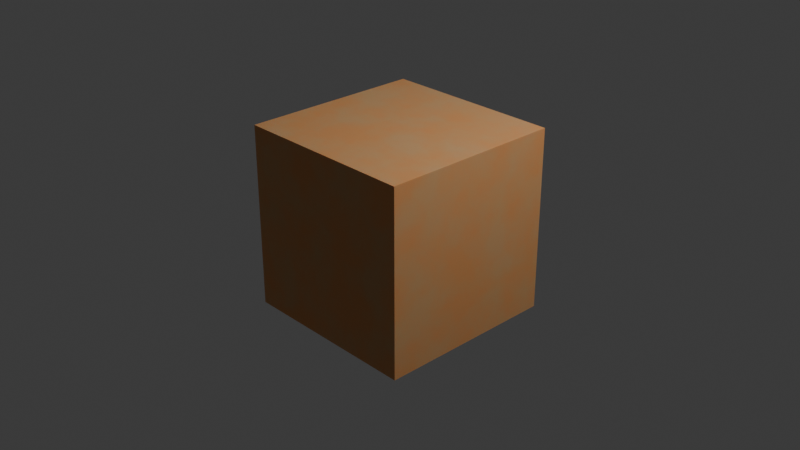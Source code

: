 # Source: skins.blend  (saved by Blender 5.2.44; exported with 4.5.12 LTS)
import bpy
from mathutils import Matrix  # noqa: F401  (used for matrix-valued properties, if any)

bpy.ops.wm.read_factory_settings(use_empty=True)
scene = bpy.context.scene
scene.name = 'Scene'

# ---- collections
col_collection = bpy.data.collections.new('Collection'); scene.collection.children.link(col_collection)

# ---- materials (node trees are filled in below, after node groups)
mat_skin_medium = bpy.data.materials.new('skin_medium')
mat_skin_medium.use_backface_culling_lightprobe_volume = False

# ---- material node trees
mat_skin_medium.use_nodes = True; mat_skin_medium.node_tree.nodes.clear()
_N = mat_skin_medium.node_tree.nodes; _L = mat_skin_medium.node_tree.links
n0 = _N.new('ShaderNodeOutputMaterial'); n0.name = 'Material Output'; n0.location = (520, 0)
n1 = _N.new('ShaderNodeBsdfPrincipled'); n1.name = 'Principled BSDF'; n1.location = (220, 0)
n1.label = 'Skin BSDF'
n1.inputs[7].default_value = 0.28
n1.inputs[8].default_value = 0.24
n1.inputs[9].default_value = (1.0, 0.25, 0.12)
n1.inputs[10].default_value = 0.015
n1.inputs[13].default_value = 0.22
n2 = _N.new('ShaderNodeTexCoord'); n2.name = 'Texture Coordinate'; n2.location = (-1180, -120)
n3 = _N.new('ShaderNodeMapping'); n3.name = 'Mapping'; n3.location = (-980, -120)
n3.inputs[3].default_value = (2.5, 2.5, 2.5)
n4 = _N.new('ShaderNodeTexNoise'); n4.name = 'Noise Texture'; n4.location = (-760, -40)
n4.label = 'Skin tone variation'
n4.inputs[2].default_value = 6.0
n4.inputs[3].default_value = 4.0
n4.inputs[4].default_value = 0.55
n5 = _N.new('ShaderNodeValToRGB'); n5.name = 'Color Ramp'; n5.location = (-540, -40)
n5.label = 'Variation mask'
while len(n5.color_ramp.elements) > 1: n5.color_ramp.elements.remove(n5.color_ramp.elements[-1])
n5.color_ramp.elements[0].position = 0.38; n5.color_ramp.elements[0].color = (0.0, 0.0, 0.0, 1.0)
_e = n5.color_ramp.elements.new(0.62); _e.color = (1.0, 1.0, 1.0, 1.0)
n6 = _N.new('ShaderNodeRGB'); n6.name = 'RGB'; n6.location = (-540, 180)
n6.label = 'Base tone'
n6.outputs[0].default_value = (0.6577, 0.3762, 0.1747, 1.0)
n7 = _N.new('ShaderNodeRGB'); n7.name = 'RGB.001'; n7.location = (-540, 20)
n7.label = 'Warm variation'
n7.outputs[0].default_value = (0.7312, 0.3388, 0.1294, 1.0)
n8 = _N.new('ShaderNodeMix'); n8.name = 'Mix'; n8.location = (-280, 120)
n8.label = 'Albedo'
n8.data_type = 'RGBA'
n9 = _N.new('ShaderNodeTexNoise'); n9.name = 'Noise Texture.001'; n9.location = (-760, -280)
n9.label = 'Micro-relief'
n9.inputs[2].default_value = 95.0
n9.inputs[3].default_value = 6.0
n9.inputs[4].default_value = 0.55
n10 = _N.new('ShaderNodeTexVoronoi'); n10.name = 'Voronoi Texture'; n10.location = (-760, -460)
n10.label = 'Pore sockets'
n10.voronoi_dimensions = '2D'
n10.inputs[2].default_value = 420.0
n10.inputs[8].default_value = 0.85
n11 = _N.new('ShaderNodeTexNoise'); n11.name = 'Noise Texture.002'; n11.location = (-760, -640)
n11.label = 'Fine pores'
n11.inputs[2].default_value = 380.0
n11.inputs[3].default_value = 10.0
n11.inputs[4].default_value = 0.72
n12 = _N.new('ShaderNodeMix'); n12.name = 'Mix.001'; n12.location = (-520, -520)
n12.label = 'Pore blend'
n12.inputs[0].default_value = 0.55
n13 = _N.new('ShaderNodeMix'); n13.name = 'Mix.002'; n13.location = (-520, -320)
n13.label = 'Surface relief'
n13.inputs[0].default_value = 0.45
n14 = _N.new('ShaderNodeBump'); n14.name = 'Bump'; n14.location = (-40, -220)
n14.label = 'Skin micro-relief'
n14.inputs[0].default_value = 0.16
n14.inputs[1].default_value = 0.0025
n15 = _N.new('ShaderNodeTexNoise'); n15.name = 'Noise Texture.003'; n15.location = (-760, -480)
n15.label = 'Roughness variation'
n15.inputs[2].default_value = 24.0
n15.inputs[3].default_value = 6.0
n16 = _N.new('ShaderNodeMapRange'); n16.name = 'Map Range'; n16.location = (-280, -420)
n16.label = 'Roughness range'
n16.inputs[3].default_value = 0.55
n16.inputs[4].default_value = 0.78
_L.new(n1.outputs[0], n0.inputs[0])
_L.new(n2.outputs[2], n3.inputs[0])
_L.new(n3.outputs[0], n4.inputs[0])
_L.new(n4.outputs[0], n5.inputs[0])
_L.new(n5.outputs[0], n8.inputs[0])
_L.new(n6.outputs[0], n8.inputs[6])
_L.new(n7.outputs[0], n8.inputs[7])
_L.new(n8.outputs[2], n1.inputs[0])
_L.new(n3.outputs[0], n9.inputs[0])
_L.new(n3.outputs[0], n10.inputs[0])
_L.new(n3.outputs[0], n11.inputs[0])
_L.new(n10.outputs[0], n12.inputs[2])
_L.new(n11.outputs[0], n12.inputs[3])
_L.new(n9.outputs[0], n13.inputs[2])
_L.new(n12.outputs[0], n13.inputs[3])
_L.new(n13.outputs[0], n14.inputs[3])
_L.new(n14.outputs[0], n1.inputs[5])
_L.new(n3.outputs[0], n15.inputs[0])
_L.new(n15.outputs[0], n16.inputs[0])
_L.new(n16.outputs[0], n1.inputs[2])
n0.is_active_output = True

# ---- world
world_world = bpy.data.worlds.new('World'); scene.world = world_world
world_world.use_nodes = True; world_world.node_tree.nodes.clear()
_N = world_world.node_tree.nodes; _L = world_world.node_tree.links
n0 = _N.new('ShaderNodeOutputWorld'); n0.name = 'World Output'; n0.location = (200, 100)
n1 = _N.new('ShaderNodeBackground'); n1.name = 'Background'; n1.location = (-200, 100)
n1.inputs[0].default_value = (0.05088, 0.05088, 0.05088, 1.0)
_L.new(n1.outputs[0], n0.inputs[0])
n0.is_active_output = True
world_world.color = (0.05088, 0.05088, 0.05088)
world_world.sun_shadow_jitter_overblur = 0.0

# ---- cameras
cam_camera = bpy.data.cameras.new('Camera')
cam_camera.clip_end = 100.0
cam_camera.ortho_scale = 7.314

# ---- lights
light_light = bpy.data.lights.new('Light', 'POINT')
light_light.energy = 1000.0
light_light.shadow_soft_size = 0.1

# ---- meshes
me_cube = bpy.data.meshes.new('Cube')
me_cube.from_pydata([(1.0, 1.0, 1.0), (1.0, 1.0, -1.0), (1.0, -1.0, 1.0), (1.0, -1.0, -1.0), (-1.0, 1.0, 1.0), (-1.0, 1.0, -1.0), (-1.0, -1.0, 1.0), (-1.0, -1.0, -1.0)], [], [(0, 4, 6, 2), (3, 2, 6, 7), (7, 6, 4, 5), (5, 1, 3, 7), (1, 0, 2, 3), (5, 4, 0, 1)])
_uv = me_cube.uv_layers.new(name='UVMap')
_uv.uv.foreach_set('vector', [0.625, 0.5, 0.875, 0.5, 0.875, 0.75, 0.625, 0.75, 0.375, 0.75, 0.625, 0.75, 0.625, 1.0, 0.375, 1.0, 0.375, 0.0, 0.625, 0.0, 0.625, 0.25, 0.375, 0.25, 0.125, 0.5, 0.375, 0.5, 0.375, 0.75, 0.125, 0.75, 0.375, 0.5, 0.625, 0.5, 0.625, 0.75, 0.375, 0.75, 0.375, 0.25, 0.625, 0.25, 0.625, 0.5, 0.375, 0.5])
me_cube.materials.append(mat_skin_medium)
me_cube.use_mirror_vertex_groups = False
me_cube.update()

# ---- objects
ob_cube = bpy.data.objects.new('Cube', me_cube)
ob_light = bpy.data.objects.new('Light', light_light)
ob_camera = bpy.data.objects.new('Camera', cam_camera)

# ---- transforms, parenting, visibility, modifiers, constraints
ob_cube.location = (0.0, 0.0, 0.0)
ob_cube.lock_rotations_4d = False
ob_cube.empty_display_type = 'ARROWS'
ob_cube.lineart.crease_threshold = 0.0
ob_light.location = (4.076, 1.005, 5.904)
ob_light.rotation_euler = (0.6503, 0.05522, 1.866)
ob_light.lock_rotations_4d = False
ob_light.empty_display_type = 'ARROWS'
ob_light.color = (0.0, 0.0, 0.0, 0.0)
ob_light.lineart.crease_threshold = 0.0
ob_camera.location = (7.359, -6.926, 4.958)
ob_camera.rotation_euler = (1.109, 0.0, 0.8149)
ob_camera.lock_rotations_4d = False
ob_camera.empty_display_type = 'ARROWS'
ob_camera.color = (0.0, 0.0, 0.0, 0.0)
ob_camera.display_type = 'WIRE'
ob_camera.lineart.crease_threshold = 0.0

# ---- collection membership
col_collection.objects.link(ob_cube)
col_collection.objects.link(ob_light)
col_collection.objects.link(ob_camera)

# ---- scene / render settings (as saved in the file)
scene.camera = ob_camera
scene.frame_start = 1; scene.frame_end = 250; scene.frame_set(1)
scene.render.engine = 'BLENDER_EEVEE_NEXT'
scene.render.bake_bias = 0.0
scene.render.bake_samples = 0
scene.eevee.fast_gi_thickness_far = 0.0
bpy.context.view_layer.update()

